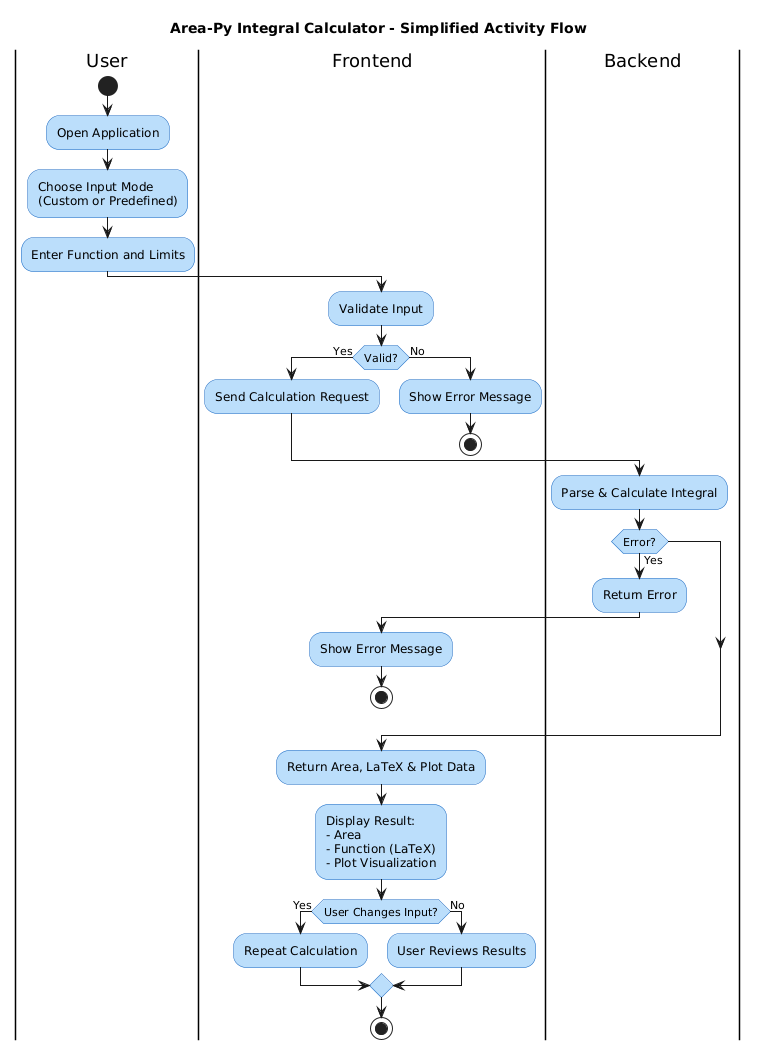

The diagram above was rendered by PlantUML. Its source (embedded in the PNG):
@startuml
skinparam backgroundColor #FFFFFF
skinparam activityBackgroundColor #BBDEFB
skinparam activityBorderColor #1565C0
skinparam activityFontColor #000000

title Area-Py Integral Calculator - Simplified Activity Flow

|User|
start
:Open Application;
:Choose Input Mode
(Custom or Predefined);
:Enter Function and Limits;

|Frontend|
:Validate Input;
if (Valid?) then (Yes)
    :Send Calculation Request;
else (No)
    :Show Error Message;
    stop
endif

|Backend|
:Parse & Calculate Integral;
if (Error?) then (Yes)
    :Return Error;
    |Frontend|
    :Show Error Message;
    stop
endif

:Return Area, LaTeX & Plot Data;

|Frontend|
:Display Result:
- Area
- Function (LaTeX)
- Plot Visualization;

if (User Changes Input?) then (Yes)
    :Repeat Calculation;
else (No)
    :User Reviews Results;
endif

stop
@enduml